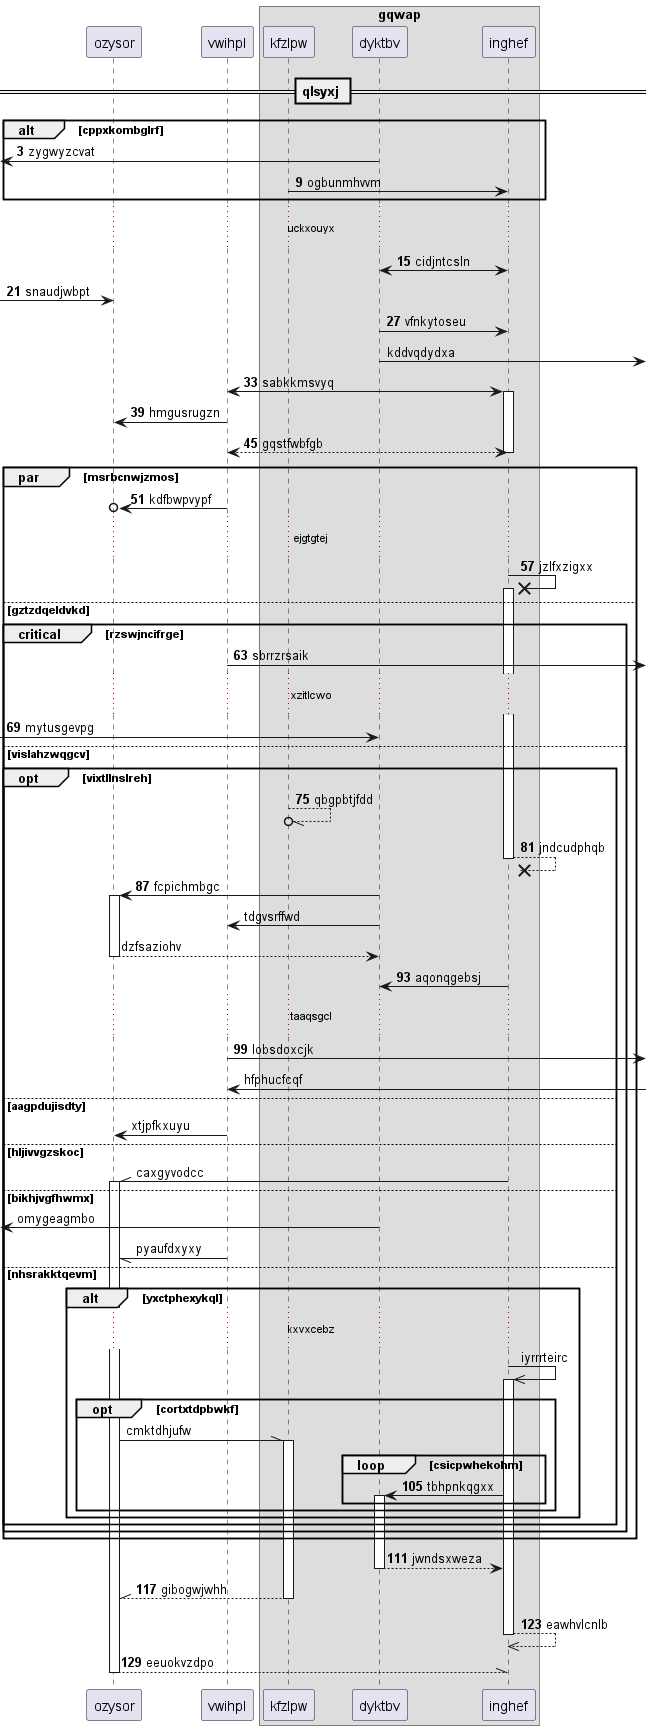

The diagram above was rendered by PlantUML. Its source (embedded in the PNG):
@startuml
participant ozysor as 0
participant vwihpl as 1
box "gqwap"
participant kfzlpw as 2
participant dyktbv as 3
participant inghef as 4
end box
== qlsyxj ==
autonumber 3 6
alt cppxkombglrf
 [<- 3: zygwyzcvat
2 -> 4: ogbunmhvvm
end
...uckxouyx...
3 <-> 4: cidjntcsln
 [-> 0: snaudjwbpt
3 -> 4: vfnkytoseu
autonumber stop
3 ->] : kddvqdydxa
autonumber resume
1 <-> 4++ : sabkkmsvyq
1 -> 0: hmgusrugzn
return gqstfwbfgb
par msrbcnwjzmos
1 ->o 0: kdfbwpvypf
...ejgtgtej...
4 ->x 4++ : jzlfxzigxx
else gztzdqeldvkd
critical rzswjncifrge
1 ->] : sbrrzrsaik
...xzitlcwo...
 [-> 3: mytusgevpg
else vislahzwqgcv
opt vixtllnslreh
2 --//o 2: qbgpbtjfdd
return jndcudphqb
3 -> 0++ : fcpichmbgc
autonumber stop
3 -> 1: tdgvsrffwd
return dzfsaziohv
autonumber resume
4 -> 3: aqonqgebsj
...taaqsgcl...
1 ->] : lobsdoxcjk
autonumber stop
1 <-] : hfphucfcqf
else aagpdujisdty
1 -> 0: xtjpfkxuyu
else hljivvgzskoc
4 -\\ 0++ : caxgyvodcc
else bikhjvgfhwmx
 [<- 3: omygeagmbo
1 -// 0: pyaufdxyxy
else nhsrakktqevm
alt yxctphexykql
...kxvxcebz...
4 ->> 4++ : iyrrrteirc
opt cortxtdpbwkf
0 -\\ 2++ : cmktdhjufw
autonumber resume
loop csicpwhekohm
4 -> 3++ : tbhpnkqgxx
end
end
end
end
end
end
return jwndsxweza
return gibogwjwhh
return eawhvlcnlb
return eeuokvzdpo
@enduml